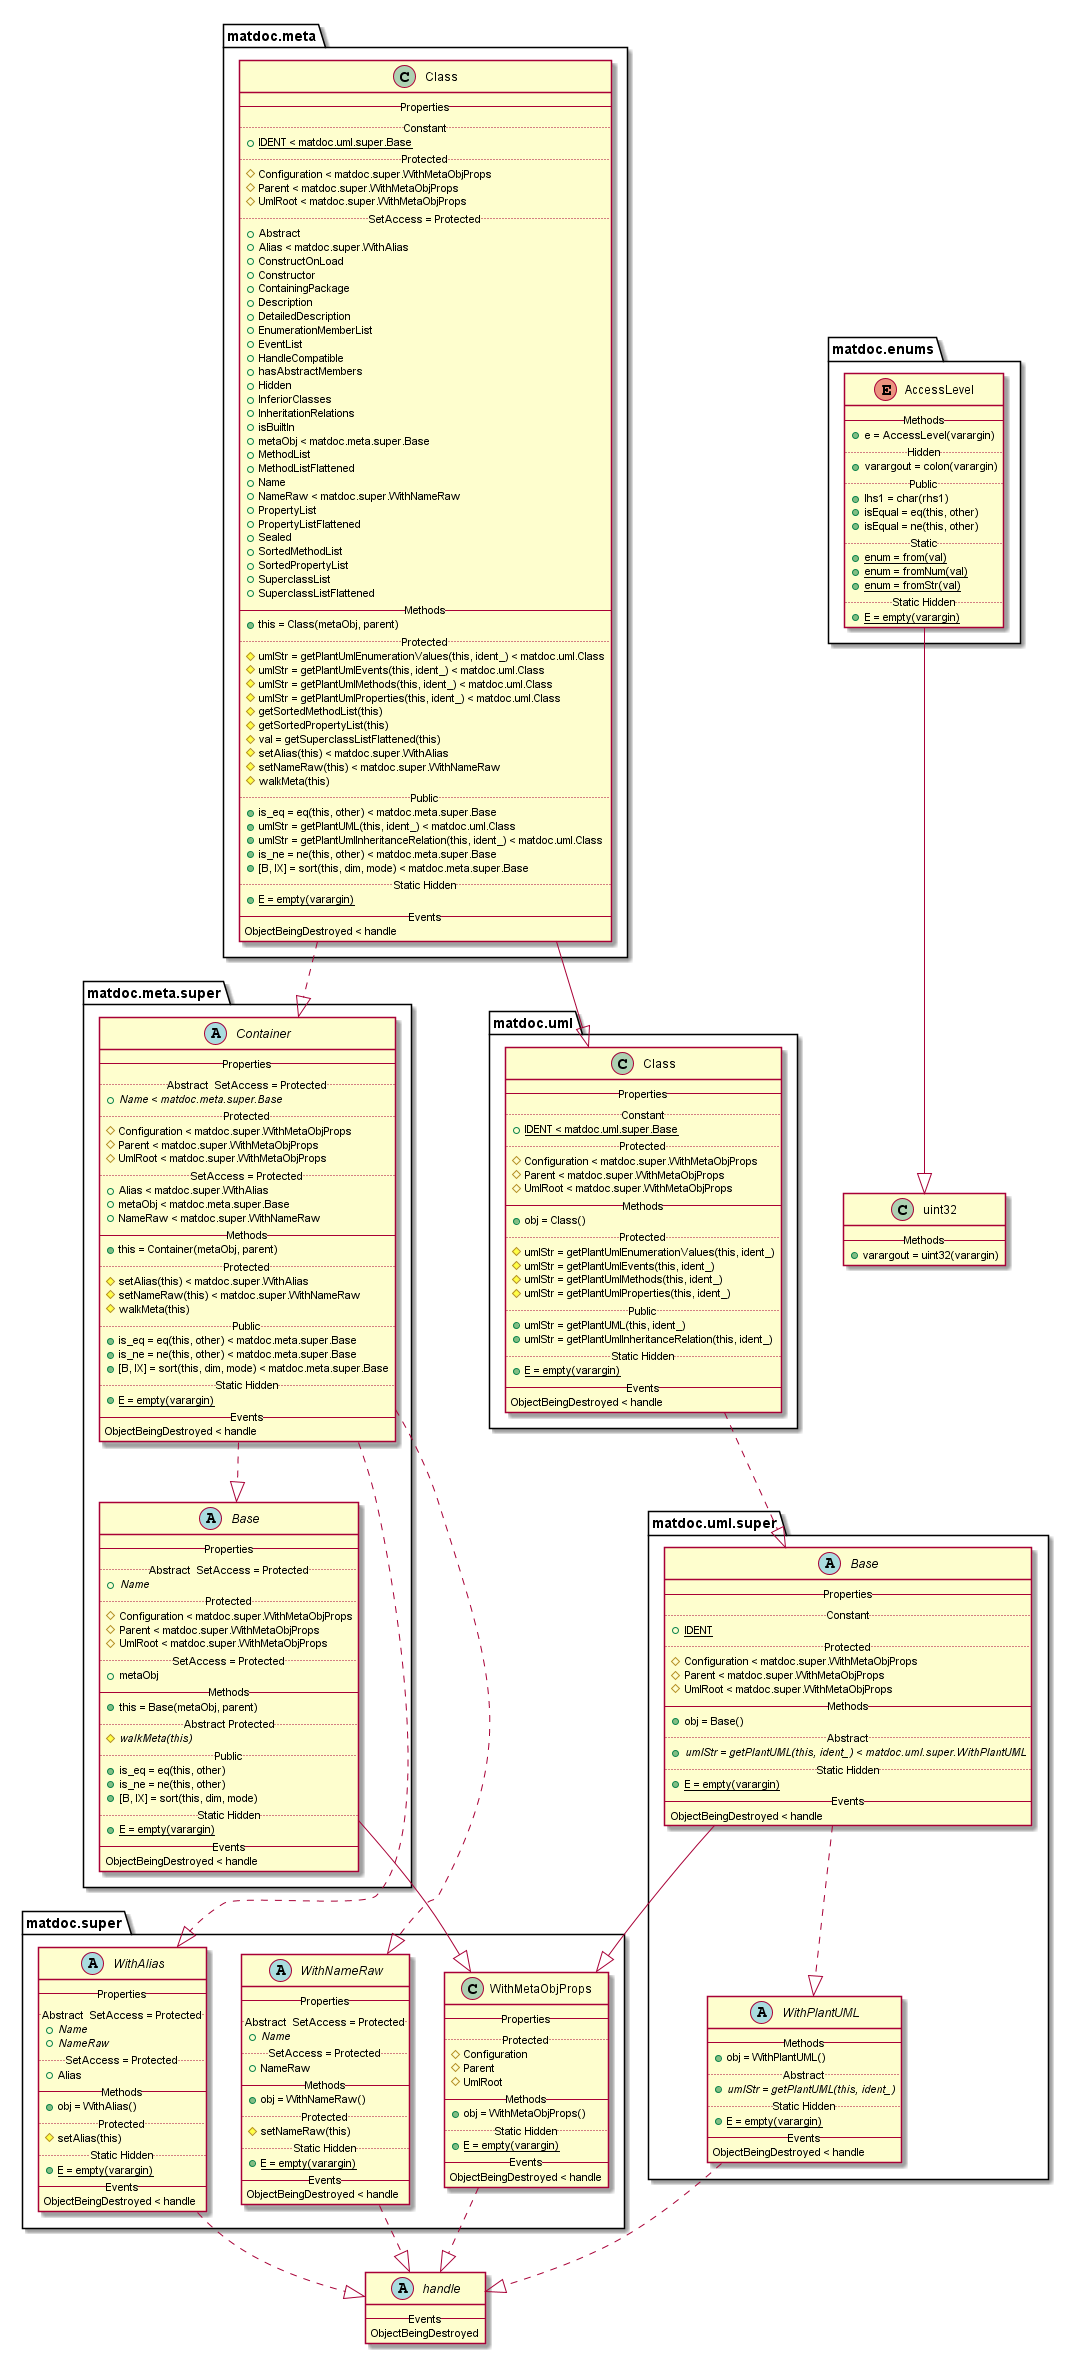

The diagram above was rendered by PlantUML. Its source (embedded in the PNG):
@startuml

abstract class handle {
   -- Events --
   ObjectBeingDestroyed
}

enum matdoc.enums.AccessLevel {
   -- Methods --
   {method} + e = AccessLevel(varargin)
   .. Hidden ..
   {method} + varargout = colon(varargin)
   .. Public ..
   {method} + lhs1 = char(rhs1)
   {method} + isEqual = eq(this, other)
   {method} + isEqual = ne(this, other)
   .. Static ..
   {method} {static} + enum = from(val)
   {method} {static} + enum = fromNum(val)
   {method} {static} + enum = fromStr(val)
   .. Static Hidden ..
   {method} {static} + E = empty(varargin)
}

class matdoc.meta.Class {
   -- Properties --
   .. Constant ..
   {field} {static} + IDENT < matdoc.uml.super.Base
   .. Protected ..
   {field} # Configuration < matdoc.super.WithMetaObjProps
   {field} # Parent < matdoc.super.WithMetaObjProps
   {field} # UmlRoot < matdoc.super.WithMetaObjProps
   .. SetAccess = Protected ..
   {field} + Abstract
   {field} + Alias < matdoc.super.WithAlias
   {field} + ConstructOnLoad
   {field} + Constructor
   {field} + ContainingPackage
   {field} + Description
   {field} + DetailedDescription
   {field} + EnumerationMemberList
   {field} + EventList
   {field} + HandleCompatible
   {field} + hasAbstractMembers
   {field} + Hidden
   {field} + InferiorClasses
   {field} + InheritationRelations
   {field} + isBuiltIn
   {field} + metaObj < matdoc.meta.super.Base
   {field} + MethodList
   {field} + MethodListFlattened
   {field} + Name
   {field} + NameRaw < matdoc.super.WithNameRaw
   {field} + PropertyList
   {field} + PropertyListFlattened
   {field} + Sealed
   {field} + SortedMethodList
   {field} + SortedPropertyList
   {field} + SuperclassList
   {field} + SuperclassListFlattened
   -- Methods --
   {method} + this = Class(metaObj, parent)
   .. Protected ..
   {method} # umlStr = getPlantUmlEnumerationValues(this, ident_) < matdoc.uml.Class
   {method} # umlStr = getPlantUmlEvents(this, ident_) < matdoc.uml.Class
   {method} # umlStr = getPlantUmlMethods(this, ident_) < matdoc.uml.Class
   {method} # umlStr = getPlantUmlProperties(this, ident_) < matdoc.uml.Class
   {method} # getSortedMethodList(this)
   {method} # getSortedPropertyList(this)
   {method} # val = getSuperclassListFlattened(this)
   {method} # setAlias(this) < matdoc.super.WithAlias
   {method} # setNameRaw(this) < matdoc.super.WithNameRaw
   {method} # walkMeta(this)
   .. Public ..
   {method} + is_eq = eq(this, other) < matdoc.meta.super.Base
   {method} + umlStr = getPlantUML(this, ident_) < matdoc.uml.Class
   {method} + umlStr = getPlantUmlInheritanceRelation(this, ident_) < matdoc.uml.Class
   {method} + is_ne = ne(this, other) < matdoc.meta.super.Base
   {method} + [B, IX] = sort(this, dim, mode) < matdoc.meta.super.Base
   .. Static Hidden ..
   {method} {static} + E = empty(varargin)
   -- Events --
   ObjectBeingDestroyed < handle
}

abstract class matdoc.meta.super.Base {
   -- Properties --
   .. Abstract  SetAccess = Protected ..
   {field} {abstract} + Name
   .. Protected ..
   {field} # Configuration < matdoc.super.WithMetaObjProps
   {field} # Parent < matdoc.super.WithMetaObjProps
   {field} # UmlRoot < matdoc.super.WithMetaObjProps
   .. SetAccess = Protected ..
   {field} + metaObj
   -- Methods --
   {method} + this = Base(metaObj, parent)
   .. Abstract Protected ..
   {method} {abstract} # walkMeta(this)
   .. Public ..
   {method} + is_eq = eq(this, other)
   {method} + is_ne = ne(this, other)
   {method} + [B, IX] = sort(this, dim, mode)
   .. Static Hidden ..
   {method} {static} + E = empty(varargin)
   -- Events --
   ObjectBeingDestroyed < handle
}

abstract class matdoc.meta.super.Container {
   -- Properties --
   .. Abstract  SetAccess = Protected ..
   {field} {abstract} + Name < matdoc.meta.super.Base
   .. Protected ..
   {field} # Configuration < matdoc.super.WithMetaObjProps
   {field} # Parent < matdoc.super.WithMetaObjProps
   {field} # UmlRoot < matdoc.super.WithMetaObjProps
   .. SetAccess = Protected ..
   {field} + Alias < matdoc.super.WithAlias
   {field} + metaObj < matdoc.meta.super.Base
   {field} + NameRaw < matdoc.super.WithNameRaw
   -- Methods --
   {method} + this = Container(metaObj, parent)
   .. Protected ..
   {method} # setAlias(this) < matdoc.super.WithAlias
   {method} # setNameRaw(this) < matdoc.super.WithNameRaw
   {method} # walkMeta(this)
   .. Public ..
   {method} + is_eq = eq(this, other) < matdoc.meta.super.Base
   {method} + is_ne = ne(this, other) < matdoc.meta.super.Base
   {method} + [B, IX] = sort(this, dim, mode) < matdoc.meta.super.Base
   .. Static Hidden ..
   {method} {static} + E = empty(varargin)
   -- Events --
   ObjectBeingDestroyed < handle
}

abstract class matdoc.super.WithAlias {
   -- Properties --
   .. Abstract  SetAccess = Protected ..
   {field} {abstract} + Name
   {field} {abstract} + NameRaw
   .. SetAccess = Protected ..
   {field} + Alias
   -- Methods --
   {method} + obj = WithAlias()
   .. Protected ..
   {method} # setAlias(this)
   .. Static Hidden ..
   {method} {static} + E = empty(varargin)
   -- Events --
   ObjectBeingDestroyed < handle
}

class matdoc.super.WithMetaObjProps {
   -- Properties --
   .. Protected ..
   {field} # Configuration
   {field} # Parent
   {field} # UmlRoot
   -- Methods --
   {method} + obj = WithMetaObjProps()
   .. Static Hidden ..
   {method} {static} + E = empty(varargin)
   -- Events --
   ObjectBeingDestroyed < handle
}

abstract class matdoc.super.WithNameRaw {
   -- Properties --
   .. Abstract  SetAccess = Protected ..
   {field} {abstract} + Name
   .. SetAccess = Protected ..
   {field} + NameRaw
   -- Methods --
   {method} + obj = WithNameRaw()
   .. Protected ..
   {method} # setNameRaw(this)
   .. Static Hidden ..
   {method} {static} + E = empty(varargin)
   -- Events --
   ObjectBeingDestroyed < handle
}

class matdoc.uml.Class {
   -- Properties --
   .. Constant ..
   {field} {static} + IDENT < matdoc.uml.super.Base
   .. Protected ..
   {field} # Configuration < matdoc.super.WithMetaObjProps
   {field} # Parent < matdoc.super.WithMetaObjProps
   {field} # UmlRoot < matdoc.super.WithMetaObjProps
   -- Methods --
   {method} + obj = Class()
   .. Protected ..
   {method} # umlStr = getPlantUmlEnumerationValues(this, ident_)
   {method} # umlStr = getPlantUmlEvents(this, ident_)
   {method} # umlStr = getPlantUmlMethods(this, ident_)
   {method} # umlStr = getPlantUmlProperties(this, ident_)
   .. Public ..
   {method} + umlStr = getPlantUML(this, ident_)
   {method} + umlStr = getPlantUmlInheritanceRelation(this, ident_)
   .. Static Hidden ..
   {method} {static} + E = empty(varargin)
   -- Events --
   ObjectBeingDestroyed < handle
}

abstract class matdoc.uml.super.Base {
   -- Properties --
   .. Constant ..
   {field} {static} + IDENT
   .. Protected ..
   {field} # Configuration < matdoc.super.WithMetaObjProps
   {field} # Parent < matdoc.super.WithMetaObjProps
   {field} # UmlRoot < matdoc.super.WithMetaObjProps
   -- Methods --
   {method} + obj = Base()
   .. Abstract ..
   {method} {abstract} + umlStr = getPlantUML(this, ident_) < matdoc.uml.super.WithPlantUML
   .. Static Hidden ..
   {method} {static} + E = empty(varargin)
   -- Events --
   ObjectBeingDestroyed < handle
}

abstract class matdoc.uml.super.WithPlantUML {
   -- Methods --
   {method} + obj = WithPlantUML()
   .. Abstract ..
   {method} {abstract} + umlStr = getPlantUML(this, ident_)
   .. Static Hidden ..
   {method} {static} + E = empty(varargin)
   -- Events --
   ObjectBeingDestroyed < handle
}

class uint32 {
   -- Methods --
   {method} + varargout = uint32(varargin)
}


matdoc.enums.AccessLevel --|> uint32
matdoc.meta.Class ..|> matdoc.meta.super.Container
matdoc.meta.Class --|> matdoc.uml.Class
matdoc.meta.super.Base --|> matdoc.super.WithMetaObjProps
matdoc.meta.super.Container ..|> matdoc.meta.super.Base
matdoc.meta.super.Container ..|> matdoc.super.WithNameRaw
matdoc.meta.super.Container ..|> matdoc.super.WithAlias
matdoc.super.WithAlias ..|> handle
matdoc.super.WithMetaObjProps ..|> handle
matdoc.super.WithNameRaw ..|> handle
matdoc.uml.Class ..|> matdoc.uml.super.Base
matdoc.uml.super.Base --|> matdoc.super.WithMetaObjProps
matdoc.uml.super.Base ..|> matdoc.uml.super.WithPlantUML
matdoc.uml.super.WithPlantUML ..|> handle


@enduml